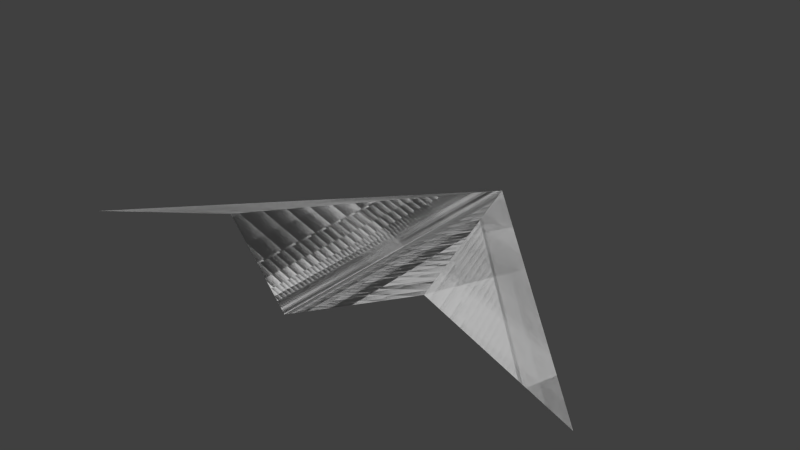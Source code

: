 # Source: kite1.blend  (saved by Blender 2.63.0; exported with 4.5.12 LTS)
import bpy
from mathutils import Matrix  # noqa: F401  (used for matrix-valued properties, if any)

bpy.ops.wm.read_factory_settings(use_empty=True)
scene = bpy.context.scene
scene.name = 'Scene'

# ---- collections
col_collection_1 = bpy.data.collections.new('Collection 1'); scene.collection.children.link(col_collection_1)
col_collection_2 = bpy.data.collections.new('Collection 2'); scene.collection.children.link(col_collection_2)
col_collection_2.hide_render = True
col_collection_2.hide_viewport = True

# ---- world
world_world = bpy.data.worlds.new('World'); scene.world = world_world
world_world.color = (0.05088, 0.05088, 0.05088)
world_world.use_sun_shadow = False
world_world.sun_shadow_jitter_overblur = 0.0
world_world.cycles.sampling_method = 'MANUAL'
world_world.cycles.sample_map_resolution = 256

# ---- meshes
me_plane_002 = bpy.data.meshes.new('Plane.002')
me_plane_002.from_pydata([(1.539e-07, -1.414, -2.135e-07), (1.005, -1.0, 0.3645), (-1.005, -1.0, 0.3645), (2.414, -1.232, -1.861e-07), (-2.514, -1.232, -1.861e-07), (-9.433e-08, 1.414, 2.135e-07), (1.539e-07, -1.414, -2.135e-07), (1.005, -1.0, 0.3645), (-1.005, -1.0, 0.3645), (2.414, -1.232, -1.861e-07), (-2.514, -1.232, -1.861e-07), (-9.433e-08, 1.414, 2.135e-07)], [], [(0, 5, 1), (5, 3, 1), (0, 2, 5), (4, 5, 2), (6, 7, 11), (11, 7, 9), (6, 11, 8), (10, 8, 11)])
_uv = me_plane_002.uv_layers.new(name='UVMap')
_uv.uv.foreach_set('vector', [0.5072, 0.5017, 0.5082, 0.9982, 0.3197, 0.5748, 0.5082, 0.9982, 0.06171, 0.5554, 0.3197, 0.5748, 0.5072, 0.5017, 0.695, 0.5741, 0.5082, 0.9982, 0.9699, 0.5538, 0.5082, 0.9982, 0.695, 0.5741, 0.5058, 0.006928, 0.6907, 0.07864, 0.5057, 0.4964, 0.5057, 0.4964, 0.6907, 0.07864, 0.9451, 0.05911, 0.5058, 0.006928, 0.5057, 0.4964, 0.3208, 0.07857, 0.04978, 0.05912, 0.3208, 0.07857, 0.5057, 0.4964])
me_plane_002.use_remesh_preserve_volume = False
me_plane_002.use_remesh_preserve_attributes = False
me_plane_002.use_mirror_vertex_groups = False
me_plane_002.update()
me_plane_001 = bpy.data.meshes.new('Plane.001')
me_plane_001.from_pydata([(1.539e-07, -1.414, -2.135e-07), (1.005, -1.0, 0.3645), (-1.005, -1.0, 0.3645), (2.414, -1.232, -1.788e-07), (-2.514, -1.232, -1.788e-07), (-9.433e-08, 1.414, 2.384e-07)], [], [(0, 1, 2), (4, 0, 2), (3, 0, 5), (0, 4, 5), (0, 3, 1), (5, 1, 3), (2, 1, 5), (4, 2, 5)])
me_plane_001.use_remesh_preserve_volume = False
me_plane_001.use_remesh_preserve_attributes = False
me_plane_001.use_mirror_vertex_groups = False
me_plane_001.update()

# ---- objects
ob_kite = bpy.data.objects.new('Kite', me_plane_002)
ob_kitecollider = bpy.data.objects.new('KiteCollider', me_plane_001)

# ---- transforms, parenting, visibility, modifiers, constraints
ob_kite.location = (0.0, 0.0, 0.0)
ob_kite.lineart.crease_threshold = 0.0
ob_kitecollider.location = (0.0, 0.0, 0.0)
ob_kitecollider.lineart.crease_threshold = 0.0

# ---- collection membership
col_collection_1.objects.link(ob_kite)
col_collection_2.objects.link(ob_kitecollider)

# ---- scene / render settings (as saved in the file)
scene.frame_start = 1; scene.frame_end = 250; scene.frame_set(1)
scene.render.engine = 'BLENDER_EEVEE_NEXT'
scene.render.image_settings.color_mode = 'RGB'
scene.render.image_settings.compression = 90
scene.render.resolution_percentage = 50
scene.render.dither_intensity = 0.0
scene.render.bake_margin = 2
scene.render.bake_bias = 0.0
scene.cycles.use_denoising = False
scene.cycles.samples = 10
scene.cycles.sampling_pattern = 'TABULATED_SOBOL'
scene.cycles.light_sampling_threshold = 0.0
scene.cycles.use_adaptive_sampling = False
scene.cycles.use_light_tree = False
scene.cycles.blur_glossy = 0.0
scene.cycles.volume_bounces = 1
scene.cycles.pixel_filter_type = 'GAUSSIAN'
scene.cycles.sample_clamp_indirect = 0.0
scene.view_settings.view_transform = 'Standard'
bpy.context.view_layer.update()

# ---- added for rendering (the .blend has no active camera and no usable light): camera, sun
cam_auto = bpy.data.cameras.new('AutoCamera')
cam_auto.lens = 50.0
cam_auto.sensor_width = 36.0
cam_auto.clip_end = 1000.0
ob_auto_camera = bpy.data.objects.new('AutoCamera', cam_auto)
scene.collection.objects.link(ob_auto_camera)
ob_auto_camera.location = (5.21828, -6.32194, 4.39689)
ob_auto_camera.rotation_euler = (1.09748, -7.21219e-08, 0.694738)
scene.camera = ob_auto_camera
light_auto_sun = bpy.data.lights.new('AutoSun', 'SUN')
light_auto_sun.energy = 3.0
light_auto_sun.angle = 0.0523599
ob_auto_sun = bpy.data.objects.new('AutoSun', light_auto_sun)
scene.collection.objects.link(ob_auto_sun)
ob_auto_sun.rotation_euler = (0.872665, 0.174533, 0.523599)
bpy.context.view_layer.update()
